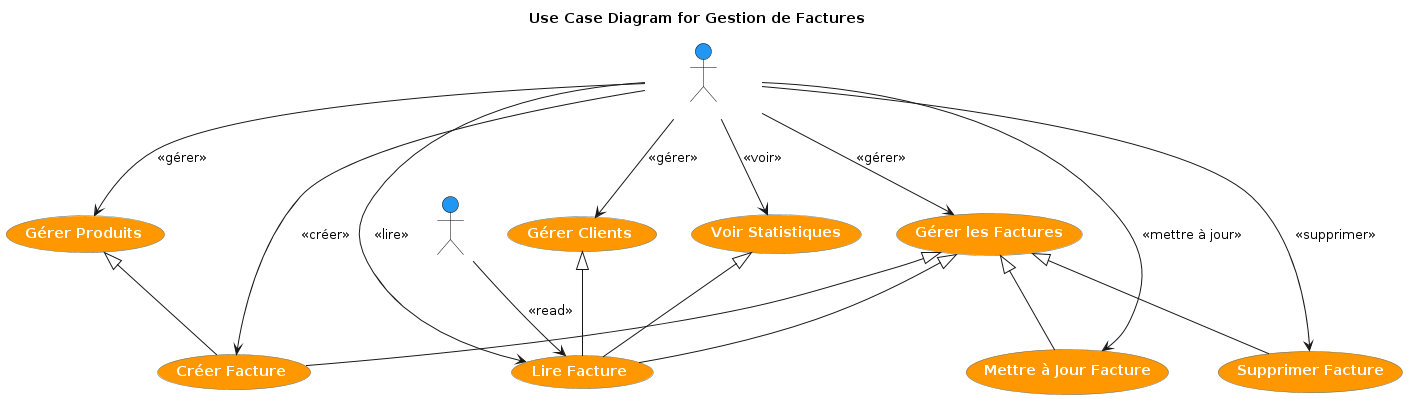

The diagram above was rendered by PlantUML. Its source (embedded in the PNG):
@startuml
!define ADMIN_COLOR #4CAF50
!define CLIENT_COLOR #2196F3
!define USECASE_COLOR #FF9800
!define BORDER_COLOR #607D8B

skinparam actor {
    BackgroundColor CLIENT_COLOR
    BorderColor #000000
    FontColor #FFFFFF
    FontStyle bold
}

skinparam usecase {
    BackgroundColor USECASE_COLOR
    BorderColor BORDER_COLOR
    FontColor #FFFFFF
    FontStyle bold
    RoundCorner 10
}

actor Administrateur as Admin
actor Client

usecase "Gérer les Factures" as UC1
usecase "Créer Facture" as UC2
usecase "Lire Facture" as UC3
usecase "Mettre à Jour Facture" as UC4
usecase "Supprimer Facture" as UC5
usecase "Gérer Clients" as UC6
usecase "Gérer Produits" as UC7
usecase "Voir Statistiques" as UC8

Admin --> UC1 : <<gérer>>
Admin --> UC2 : <<créer>>
Admin --> UC3 : <<lire>>
Admin --> UC4 : <<mettre à jour>>
Admin --> UC5 : <<supprimer>>
Admin --> UC6 : <<gérer>>
Admin --> UC7 : <<gérer>>
Admin --> UC8 : <<voir>>

Client --> UC3 : <<read>>

UC1 <|-- UC2
UC1 <|-- UC3
UC1 <|-- UC4
UC1 <|-- UC5
UC6 <|-- UC3
UC7 <|-- UC2
UC8 <|-- UC3

title Use Case Diagram for Gestion de Factures
@enduml